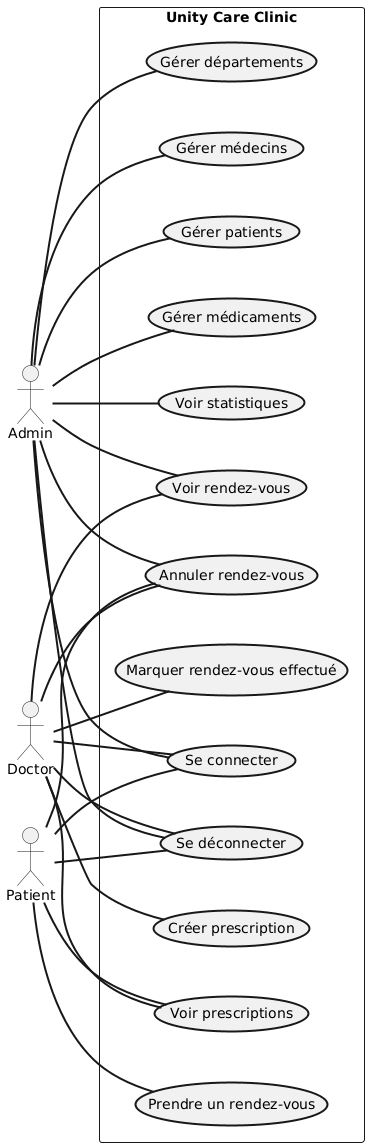

The diagram above was rendered by PlantUML. Its source (embedded in the PNG):
@startuml
left to right direction
skinparam actorStyle stickman
skinparam usecaseBorderThickness 2
skinparam arrowThickness 2
skinparam usecaseFontSize 14
skinparam nodesep 50
skinparam ranksep 60
skinparam shadowing false

'========================
' ACTORS
'========================
actor Admin
actor Doctor
actor Patient

'========================
' SYSTEM
'========================
rectangle "Unity Care Clinic" {

  (Se connecter) as UC_Login
  (Se déconnecter) as UC_Logout

  (Prendre un rendez-vous) as UC_Book
  (Voir rendez-vous) as UC_View
  (Annuler rendez-vous) as UC_Cancel
  (Marquer rendez-vous effectué) as UC_Done

  (Créer prescription) as UC_CreatePres
  (Voir prescriptions) as UC_ViewPres

  (Gérer départements) as UC_Dep
  (Gérer médecins) as UC_Doc
  (Gérer patients) as UC_Pat
  (Gérer médicaments) as UC_Med

  (Voir statistiques) as UC_Stats
}

'========================
' ACTOR RELATIONS
'========================
' --- Auth ---
Admin -- UC_Login
Doctor -- UC_Login
Patient -- UC_Login

Admin -- UC_Logout
Doctor -- UC_Logout
Patient -- UC_Logout

' --- Appointments ---
Patient -- UC_Book
Patient -- UC_Cancel
Patient -- UC_ViewPres

Doctor -- UC_View
Doctor -- UC_Cancel
Doctor -- UC_Done
Doctor -- UC_CreatePres
Doctor -- UC_ViewPres

Admin -- UC_View
Admin -- UC_Cancel

' --- Administration ---
Admin -- UC_Dep
Admin -- UC_Doc
Admin -- UC_Pat
Admin -- UC_Med
Admin -- UC_Stats
@enduml